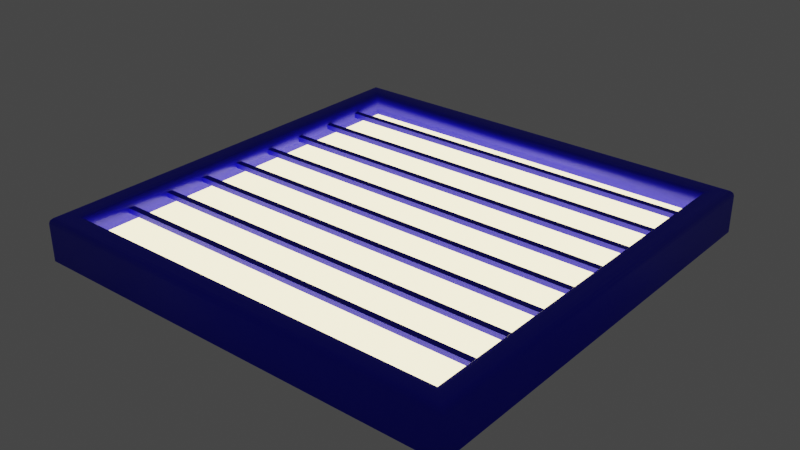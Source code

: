 # Source: luce.blend  (saved by Blender 3.3.6; exported with 4.5.12 LTS)
import bpy
from mathutils import Matrix  # noqa: F401  (used for matrix-valued properties, if any)

bpy.ops.wm.read_factory_settings(use_empty=True)
scene = bpy.context.scene
scene.name = 'Scene'

# ---- collections
col_collection = bpy.data.collections.new('Collection'); scene.collection.children.link(col_collection)

# ---- materials (node trees are filled in below, after node groups)
mat_light = bpy.data.materials.new('Light')
mat_light.use_transparent_shadow = False
mat_body = bpy.data.materials.new('body')
mat_body.use_transparent_shadow = False

# ---- material node trees
mat_light.use_nodes = True; mat_light.node_tree.nodes.clear()
_N = mat_light.node_tree.nodes; _L = mat_light.node_tree.links
n0 = _N.new('ShaderNodeOutputMaterial'); n0.name = 'Material Output'; n0.location = (300, 300)
n1 = _N.new('ShaderNodeEmission'); n1.name = 'Emission'; n1.location = (-70, 306)
n1.inputs[0].default_value = (0.563, 0.4744, 0.2598, 1.0)
n1.inputs[1].default_value = 6.0
_L.new(n1.outputs[0], n0.inputs[0])
n0.is_active_output = True
mat_body.use_nodes = True; mat_body.node_tree.nodes.clear()
_N = mat_body.node_tree.nodes; _L = mat_body.node_tree.links
n0 = _N.new('ShaderNodeBsdfPrincipled'); n0.name = 'Principled BSDF'; n0.location = (10, 300)
n0.distribution = 'GGX'
n0.subsurface_method = 'RANDOM_WALK_SKIN'
n0.inputs[0].default_value = (0.0008067, 0.0, 0.8, 1.0)
n0.inputs[3].default_value = 1.45
n0.inputs[27].default_value = (0.0, 0.0, 0.0, 1.0)
n0.inputs[28].default_value = 1.0
n1 = _N.new('ShaderNodeOutputMaterial'); n1.name = 'Material Output'; n1.location = (300, 300)
_L.new(n0.outputs[0], n1.inputs[0])
n1.is_active_output = True

# ---- world
world_world = bpy.data.worlds.new('World'); scene.world = world_world
world_world.use_nodes = True; world_world.node_tree.nodes.clear()
_N = world_world.node_tree.nodes; _L = world_world.node_tree.links
n0 = _N.new('ShaderNodeOutputWorld'); n0.name = 'World Output'; n0.location = (300, 300)
n1 = _N.new('ShaderNodeBackground'); n1.name = 'Background'; n1.location = (10, 300)
n1.inputs[0].default_value = (0.05088, 0.05088, 0.05088, 1.0)
_L.new(n1.outputs[0], n0.inputs[0])
n0.is_active_output = True
world_world.color = (0.05088, 0.05088, 0.05088)
world_world.use_sun_shadow = False
world_world.sun_shadow_jitter_overblur = 0.0

# ---- meshes
me_plane_002 = bpy.data.meshes.new('Plane.002')
me_plane_002.from_pydata([(-1.0, -1.0, 1.23), (1.0, -1.0, 1.23), (-1.0, 1.0, 1.23), (1.0, 1.0, 1.23), (-0.8889, 0.8889, 1.13), (-0.8889, -0.8889, 1.13), (0.8889, -0.8889, 1.13), (0.8889, 0.8889, 1.13), (-0.8889, 0.8889, 1.07), (-0.9288, 0.9288, 1.03), (-0.8942, 0.8942, 1.05), (-0.9088, 0.9088, 1.035), (-0.9288, -0.9288, 1.03), (-0.8889, -0.8889, 1.07), (-0.9088, -0.9088, 1.035), (-0.8942, -0.8942, 1.05), (0.9288, -0.9288, 1.03), (0.8889, -0.8889, 1.07), (0.9088, -0.9088, 1.035), (0.8942, -0.8942, 1.05), (0.9288, 0.9288, 1.03), (0.8889, 0.8889, 1.07), (0.9088, 0.9088, 1.035), (0.8942, 0.8942, 1.05), (-1.0, -1.0, 1.058), (-0.9722, -0.9722, 1.03), (-0.9963, -0.9963, 1.044), (-0.9861, -0.9861, 1.034), (1.0, -1.0, 1.058), (0.9722, -0.9722, 1.03), (0.9963, -0.9963, 1.044), (0.9861, -0.9861, 1.034), (-0.9722, 0.9722, 1.03), (-1.0, 1.0, 1.058), (-0.9861, 0.9861, 1.034), (-0.9963, 0.9963, 1.044), (1.0, 1.0, 1.058), (0.9722, 0.9722, 1.03), (0.9963, 0.9963, 1.044), (0.9861, 0.9861, 1.034), (-0.8889, 0.8889, 1.13), (-0.8889, 0.6889, 1.096), (-0.8889, 0.4889, 1.096), (-0.8889, 0.2889, 1.096), (-0.8889, 0.08885, 1.096), (-0.8889, -0.1111, 1.096), (-0.8889, -0.3111, 1.096), (-0.8889, -0.5111, 1.096), (-0.8889, -0.7111, 1.096), (0.8889, 0.6889, 1.096), (0.8889, 0.4889, 1.096), (0.8889, 0.2889, 1.096), (0.8889, 0.08885, 1.096), (0.8889, -0.1111, 1.096), (0.8889, -0.3111, 1.096), (0.8889, -0.5111, 1.096), (0.8889, -0.7111, 1.096), (-0.8889, 0.6589, 1.096), (0.8889, 0.6589, 1.096), (-0.8889, 0.4589, 1.096), (0.8889, 0.4589, 1.096), (-0.8889, 0.2589, 1.096), (0.8889, 0.2589, 1.096), (-0.8889, 0.05885, 1.096), (0.8889, 0.05885, 1.096), (-0.8889, -0.1411, 1.096), (0.8889, -0.1411, 1.096), (-0.8889, -0.3411, 1.096), (0.8889, -0.3411, 1.096), (-0.8889, -0.5411, 1.096), (0.8889, -0.5411, 1.096), (-0.8889, -0.7411, 1.096), (0.8889, -0.7411, 1.096), (-0.8889, 0.6889, 1.073), (0.8889, 0.6889, 1.073), (-0.8889, 0.4889, 1.073), (0.8889, 0.4889, 1.073), (-0.8889, 0.2889, 1.073), (0.8889, 0.2889, 1.073), (-0.8889, 0.08885, 1.073), (0.8889, 0.08885, 1.073), (-0.8889, -0.1111, 1.073), (0.8889, -0.1111, 1.073), (-0.8889, -0.3111, 1.073), (0.8889, -0.3111, 1.073), (-0.8889, -0.5111, 1.073), (0.8889, -0.5111, 1.073), (-0.8889, 0.6589, 1.073), (0.8889, 0.6589, 1.073), (-0.8889, 0.4589, 1.073), (0.8889, 0.4589, 1.073), (-0.8889, 0.2589, 1.073), (0.8889, 0.2589, 1.073), (-0.8889, 0.05885, 1.073), (0.8889, 0.05885, 1.073), (-0.8889, -0.1411, 1.073), (0.8889, -0.1411, 1.073), (-0.8889, -0.3411, 1.073), (0.8889, -0.3411, 1.073), (-0.8889, -0.5411, 1.073), (0.8889, -0.5411, 1.073), (-0.8889, -0.7111, 1.073), (0.8889, -0.7111, 1.073), (-0.8889, -0.7411, 1.073), (0.8889, -0.7411, 1.073), (-0.8889, 0.8889, 1.13), (-0.8889, -0.8889, 1.13), (0.8889, -0.8889, 1.13), (0.8889, 0.8889, 1.13)], [(4, 40)], [(21, 7, 4, 8), (9, 32, 37, 20), (17, 6, 7, 21), (36, 3, 1, 28), (20, 37, 29, 16), (16, 29, 25, 12), (12, 25, 32, 9), (6, 107, 108, 7), (33, 2, 3, 36), (13, 5, 6, 17), (28, 1, 0, 24), (2, 3, 1, 0), (9, 11, 14, 12), (11, 10, 15, 14), (10, 8, 13, 15), (12, 14, 18, 16), (14, 15, 19, 18), (15, 13, 17, 19), (16, 18, 22, 20), (18, 19, 23, 22), (19, 17, 21, 23), (20, 22, 11, 9), (22, 23, 10, 11), (23, 21, 8, 10), (8, 4, 5, 13), (33, 35, 26, 24), (35, 34, 27, 26), (34, 32, 25, 27), (24, 26, 30, 28), (26, 27, 31, 30), (27, 25, 29, 31), (28, 30, 38, 36), (30, 31, 39, 38), (31, 29, 37, 39), (36, 38, 35, 33), (38, 39, 34, 35), (39, 37, 32, 34), (24, 0, 2, 33), (50, 76, 75, 42), (61, 91, 92, 62), (70, 100, 86, 55), (49, 74, 73, 41), (42, 75, 89, 59), (69, 99, 100, 70), (60, 90, 76, 50), (56, 102, 101, 48), (46, 83, 97, 67), (74, 88, 87, 73), (76, 90, 89, 75), (78, 92, 91, 77), (80, 94, 93, 79), (82, 96, 95, 81), (84, 98, 97, 83), (86, 100, 99, 85), (102, 104, 103, 101), (47, 85, 99, 69), (62, 92, 78, 51), (51, 78, 77, 43), (43, 77, 91, 61), (52, 80, 79, 44), (63, 93, 94, 64), (53, 82, 81, 45), (64, 94, 80, 52), (54, 84, 83, 46), (71, 103, 104, 72), (44, 79, 93, 63), (55, 86, 85, 47), (48, 101, 103, 71), (65, 95, 96, 66), (102, 56, 72, 104), (66, 96, 82, 53), (57, 87, 88, 58), (45, 81, 95, 65), (58, 88, 74, 49), (67, 97, 98, 68), (41, 73, 87, 57), (68, 98, 84, 54), (59, 89, 90, 60), (106, 105, 108, 107), (4, 105, 106, 5), (7, 108, 105, 4), (5, 106, 107, 6)])
me_plane_002.polygons.foreach_set('use_smooth', [1, 1, 1, 1, 1, 1, 1, 1, 1, 1, 1, 1, 1, 1, 1, 1, 1, 1, 1, 1, 1, 1, 1, 1, 1, 1, 1, 1, 1, 1, 1, 1, 1, 1, 1, 1, 1, 1, 0, 0, 0, 0, 0, 0, 0, 0, 0, 0, 0, 0, 0, 0, 0, 0, 0, 0, 0, 0, 0, 0, 0, 0, 0, 0, 0, 0, 0, 0, 0, 0, 0, 0, 0, 0, 0, 0, 0, 0, 1, 1, 1, 1])
me_plane_002.polygons.foreach_set('material_index', [1, 1, 1, 1, 1, 1, 1, 1, 1, 1, 1, 1, 1, 1, 1, 1, 1, 1, 1, 1, 1, 1, 1, 1, 1, 1, 1, 1, 1, 1, 1, 1, 1, 1, 1, 1, 1, 1, 1, 1, 0, 1, 0, 1, 0, 1, 0, 1, 1, 1, 1, 1, 1, 1, 1, 0, 0, 1, 0, 1, 1, 1, 0, 1, 1, 0, 1, 1, 1, 1, 0, 1, 0, 0, 1, 0, 0, 1, 0, 1, 1, 1])
_uv = me_plane_002.uv_layers.new(name='UVMap')
_uv.uv.foreach_set('vector', [0.9444, 0.9444, 0.9444, 0.9444, 0.05557, 0.9444, 0.05557, 0.9444, 0.03561, 0.9644, 0.01391, 0.9861, 0.9861, 0.9861, 0.9644, 0.9644, 0.9444, 0.05557, 0.9444, 0.05557, 0.9444, 0.9444, 0.9444, 0.9444, 1.0, 1.0, 1.0, 1.0, 1.0, 0.0, 1.0, 0.0, 0.9644, 0.9644, 0.9861, 0.9861, 0.9861, 0.01391, 0.9644, 0.03561, 0.9644, 0.03561, 0.9861, 0.01391, 0.01391, 0.01391, 0.03561, 0.03561, 0.03561, 0.03561, 0.01391, 0.01391, 0.01391, 0.9861, 0.03561, 0.9644, 0.9444, 0.05557, 0.9444, 0.05557, 0.9444, 0.9444, 0.9444, 0.9444, 0.0, 1.0, 0.0, 1.0, 1.0, 1.0, 1.0, 1.0, 0.05557, 0.05557, 0.05557, 0.05557, 0.9444, 0.05557, 0.9444, 0.05557, 1.0, 0.0, 1.0, 0.0, 0.0, 0.0, 0.0, 0.0, 0.0, 1.0, 1.0, 1.0, 1.0, 0.0, 0.0, 0.0, 0.03561, 0.9644, 0.04559, 0.9544, 0.04559, 0.04559, 0.03561, 0.03561, 0.04559, 0.9544, 0.05424, 0.9458, 0.05424, 0.05424, 0.04559, 0.04559, 0.05424, 0.9458, 0.05557, 0.9444, 0.05557, 0.05557, 0.05424, 0.05424, 0.03561, 0.03561, 0.04559, 0.04559, 0.9544, 0.04559, 0.9644, 0.03561, 0.04559, 0.04559, 0.05424, 0.05424, 0.9458, 0.05424, 0.9544, 0.04559, 0.05424, 0.05424, 0.05557, 0.05557, 0.9444, 0.05557, 0.9458, 0.05424, 0.9644, 0.03561, 0.9544, 0.04559, 0.9544, 0.9544, 0.9644, 0.9644, 0.9544, 0.04559, 0.9458, 0.05424, 0.9458, 0.9458, 0.9544, 0.9544, 0.9458, 0.05424, 0.9444, 0.05557, 0.9444, 0.9444, 0.9458, 0.9458, 0.9644, 0.9644, 0.9544, 0.9544, 0.04559, 0.9544, 0.03561, 0.9644, 0.9544, 0.9544, 0.9458, 0.9458, 0.05424, 0.9458, 0.04559, 0.9544, 0.9458, 0.9458, 0.9444, 0.9444, 0.05557, 0.9444, 0.05424, 0.9458, 0.05557, 0.9444, 0.05557, 0.9444, 0.05557, 0.05557, 0.05557, 0.05557, 0.0, 1.0, 0.0009316, 0.9991, 0.0009316, 0.0009316, 0.0, 0.0, 0.0009316, 0.9991, 0.006954, 0.993, 0.006954, 0.006954, 0.0009316, 0.0009316, 0.006954, 0.993, 0.01391, 0.9861, 0.01391, 0.01391, 0.006954, 0.006954, 0.0, 0.0, 0.0009316, 0.0009316, 0.9991, 0.0009316, 1.0, 0.0, 0.0009316, 0.0009316, 0.006954, 0.006954, 0.993, 0.006954, 0.9991, 0.0009316, 0.006954, 0.006954, 0.01391, 0.01391, 0.9861, 0.01391, 0.993, 0.006954, 1.0, 0.0, 0.9991, 0.0009316, 0.9991, 0.9991, 1.0, 1.0, 0.9991, 0.0009316, 0.993, 0.006954, 0.993, 0.993, 0.9991, 0.9991, 0.993, 0.006954, 0.9861, 0.01391, 0.9861, 0.9861, 0.993, 0.993, 1.0, 1.0, 0.9991, 0.9991, 0.0009316, 0.9991, 0.0, 1.0, 0.9991, 0.9991, 0.993, 0.993, 0.006954, 0.993, 0.0009316, 0.9991, 0.993, 0.993, 0.9861, 0.9861, 0.01391, 0.9861, 0.006954, 0.993, 0.0, 0.0, 0.0, 0.0, 0.0, 1.0, 0.0, 1.0, 0.0, 0.0, 0.0, 0.0, 0.0, 0.0, 0.0, 0.0, 0.0, 0.0, 0.0, 0.0, 0.0, 0.0, 0.0, 0.0, 0.0, 0.0, 0.0, 0.0, 0.0, 0.0, 0.0, 0.0, 0.0, 0.0, 0.0, 0.0, 0.0, 0.0, 0.0, 0.0, 0.0, 0.0, 0.0, 0.0, 0.0, 0.0, 0.0, 0.0, 0.0, 0.0, 0.0, 0.0, 0.0, 0.0, 0.0, 0.0, 0.0, 0.0, 0.0, 0.0, 0.0, 0.0, 0.0, 0.0, 0.0, 0.0, 0.0, 0.0, 0.0, 0.0, 0.0, 0.0, 0.0, 0.0, 0.0, 0.0, 0.0, 0.0, 0.0, 0.0, 0.0, 0.0, 0.0, 0.0, 0.0, 0.0, 0.0, 0.0, 0.0, 0.0, 0.0, 0.0, 0.0, 0.0, 0.0, 0.0, 0.0, 0.0, 0.0, 0.0, 0.0, 0.0, 0.0, 0.0, 0.0, 0.0, 0.0, 0.0, 0.0, 0.0, 0.0, 0.0, 0.0, 0.0, 0.0, 0.0, 0.0, 0.0, 0.0, 0.0, 0.0, 0.0, 0.0, 0.0, 0.0, 0.0, 0.0, 0.0, 0.0, 0.0, 0.0, 0.0, 0.0, 0.0, 0.0, 0.0, 0.0, 0.0, 0.0, 0.0, 0.0, 0.0, 0.0, 0.0, 0.0, 0.0, 0.0, 0.0, 0.0, 0.0, 0.0, 0.0, 0.0, 0.0, 0.0, 0.0, 0.0, 0.0, 0.0, 0.0, 0.0, 0.0, 0.0, 0.0, 0.0, 0.0, 0.0, 0.0, 0.0, 0.0, 0.0, 0.0, 0.0, 0.0, 0.0, 0.0, 0.0, 0.0, 0.0, 0.0, 0.0, 0.0, 0.0, 0.0, 0.0, 0.0, 0.0, 0.0, 0.0, 0.0, 0.0, 0.0, 0.0, 0.0, 0.0, 0.0, 0.0, 0.0, 0.0, 0.0, 0.0, 0.0, 0.0, 0.0, 0.0, 0.0, 0.0, 0.0, 0.0, 0.0, 0.0, 0.0, 0.0, 0.0, 0.0, 0.0, 0.0, 0.0, 0.0, 0.0, 0.0, 0.0, 0.0, 0.0, 0.0, 0.0, 0.0, 0.0, 0.0, 0.0, 0.0, 0.0, 0.0, 0.0, 0.0, 0.0, 0.0, 0.0, 0.0, 0.0, 0.0, 0.0, 0.0, 0.0, 0.0, 0.0, 0.0, 0.0, 0.0, 0.0, 0.0, 0.0, 0.0, 0.0, 0.0, 0.0, 0.0, 0.0, 0.0, 0.0, 0.0, 0.0, 0.0, 0.0, 0.0, 0.0, 0.0, 0.0, 0.0, 0.0, 0.0, 0.0, 0.0, 0.0, 0.0, 0.0, 0.0, 0.0, 0.0, 0.0, 0.0, 0.0, 0.0, 0.0, 0.0, 0.0, 0.0, 0.0, 0.0, 0.0, 0.0, 0.0, 0.0, 0.0, 0.0, 0.0, 0.0, 0.0, 0.0, 0.0, 0.0, 0.0, 0.0, 0.0, 0.0, 0.0, 0.0, 0.0, 0.0, 0.0, 0.0, 0.0, 0.0, 0.0, 0.0, 0.0, 0.0, 0.0, 0.0, 0.0, 0.0, 0.0, 0.0, 0.0, 0.0, 0.0, 0.0, 0.0, 0.05557, 0.05557, 0.05557, 0.9444, 0.9444, 0.9444, 0.9444, 0.05557, 0.05557, 0.9444, 0.05557, 0.9444, 0.05557, 0.05557, 0.05557, 0.05557, 0.9444, 0.9444, 0.9444, 0.9444, 0.05557, 0.9444, 0.05557, 0.9444, 0.05557, 0.05557, 0.05557, 0.05557, 0.9444, 0.05557, 0.9444, 0.05557])
me_plane_002.materials.append(mat_light)
me_plane_002.materials.append(mat_body)
me_plane_002.update()

# ---- objects
ob_plane = bpy.data.objects.new('Plane', me_plane_002)

# ---- transforms, parenting, visibility, modifiers, constraints
ob_plane.location = (0.0, 0.0, -0.6599)
ob_plane.rotation_euler = (3.142, -0.0, 0.0)

# ---- collection membership
col_collection.objects.link(ob_plane)

# ---- scene / render settings (as saved in the file)
scene.frame_start = 1; scene.frame_end = 250; scene.frame_set(1)
scene.render.engine = 'BLENDER_EEVEE_NEXT'
scene.cycles.sampling_pattern = 'TABULATED_SOBOL'
scene.cycles.use_light_tree = False
scene.view_settings.view_transform = 'Filmic'
bpy.context.view_layer.update()

# ---- added for rendering (the .blend has no active camera): camera
cam_auto = bpy.data.cameras.new('AutoCamera')
cam_auto.lens = 50.0
cam_auto.sensor_width = 36.0
cam_auto.clip_end = 1000.0
ob_auto_camera = bpy.data.objects.new('AutoCamera', cam_auto)
scene.collection.objects.link(ob_auto_camera)
ob_auto_camera.location = (2.62346, -3.14816, 0.308953)
ob_auto_camera.rotation_euler = (1.09748, -7.21219e-08, 0.694738)
scene.camera = ob_auto_camera
bpy.context.view_layer.update()

